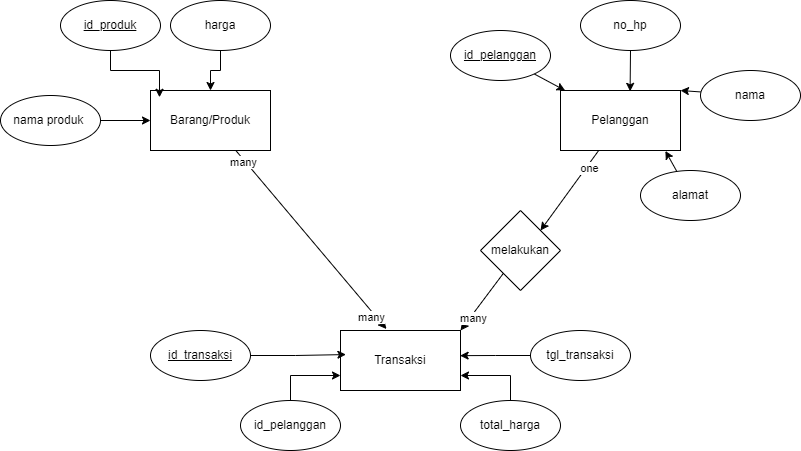

The diagram above was exported from draw.io. Its source (the exported page's mxGraphModel, read from the mxfile embedded in the PNG):
<mxGraphModel dx="1281" dy="527" grid="1" gridSize="10" guides="1" tooltips="1" connect="1" arrows="1" fold="1" page="1" pageScale="1" pageWidth="850" pageHeight="1100" math="0" shadow="0">
  <root>
    <mxCell id="0" />
    <mxCell id="1" parent="0" />
    <mxCell id="Yl9YxFwR3FIBr21sj34T-1" value="Barang/Produk" style="rounded=0;whiteSpace=wrap;html=1;" parent="1" vertex="1">
      <mxGeometry x="190" y="140" width="120" height="60" as="geometry" />
    </mxCell>
    <mxCell id="Yl9YxFwR3FIBr21sj34T-4" value="&lt;u&gt;id_produk&lt;/u&gt;" style="ellipse;whiteSpace=wrap;html=1;" parent="1" vertex="1">
      <mxGeometry x="100" y="50" width="100" height="50" as="geometry" />
    </mxCell>
    <mxCell id="Yl9YxFwR3FIBr21sj34T-9" style="edgeStyle=orthogonalEdgeStyle;rounded=0;orthogonalLoop=1;jettySize=auto;html=1;" parent="1" source="Yl9YxFwR3FIBr21sj34T-5" target="Yl9YxFwR3FIBr21sj34T-1" edge="1">
      <mxGeometry relative="1" as="geometry" />
    </mxCell>
    <mxCell id="Yl9YxFwR3FIBr21sj34T-5" value="harga" style="ellipse;whiteSpace=wrap;html=1;" parent="1" vertex="1">
      <mxGeometry x="210" y="50" width="100" height="50" as="geometry" />
    </mxCell>
    <mxCell id="Yl9YxFwR3FIBr21sj34T-8" style="edgeStyle=orthogonalEdgeStyle;rounded=0;orthogonalLoop=1;jettySize=auto;html=1;entryX=0;entryY=0.5;entryDx=0;entryDy=0;" parent="1" source="Yl9YxFwR3FIBr21sj34T-6" target="Yl9YxFwR3FIBr21sj34T-1" edge="1">
      <mxGeometry relative="1" as="geometry" />
    </mxCell>
    <mxCell id="Yl9YxFwR3FIBr21sj34T-6" value="nama produk&amp;nbsp;" style="ellipse;whiteSpace=wrap;html=1;" parent="1" vertex="1">
      <mxGeometry x="40" y="145" width="100" height="50" as="geometry" />
    </mxCell>
    <mxCell id="Yl9YxFwR3FIBr21sj34T-7" style="edgeStyle=orthogonalEdgeStyle;rounded=0;orthogonalLoop=1;jettySize=auto;html=1;entryX=0.075;entryY=0.113;entryDx=0;entryDy=0;entryPerimeter=0;" parent="1" source="Yl9YxFwR3FIBr21sj34T-4" target="Yl9YxFwR3FIBr21sj34T-1" edge="1">
      <mxGeometry relative="1" as="geometry" />
    </mxCell>
    <mxCell id="Yl9YxFwR3FIBr21sj34T-38" style="edgeStyle=none;rounded=0;orthogonalLoop=1;jettySize=auto;html=1;entryX=1;entryY=0;entryDx=0;entryDy=0;" parent="1" source="Yl9YxFwR3FIBr21sj34T-10" target="Yl9YxFwR3FIBr21sj34T-36" edge="1">
      <mxGeometry relative="1" as="geometry" />
    </mxCell>
    <mxCell id="Yl9YxFwR3FIBr21sj34T-39" value="one" style="edgeLabel;html=1;align=center;verticalAlign=middle;resizable=0;points=[];" parent="Yl9YxFwR3FIBr21sj34T-38" vertex="1" connectable="0">
      <mxGeometry x="-0.5932" y="3" relative="1" as="geometry">
        <mxPoint as="offset" />
      </mxGeometry>
    </mxCell>
    <mxCell id="Yl9YxFwR3FIBr21sj34T-10" value="Pelanggan" style="rounded=0;whiteSpace=wrap;html=1;" parent="1" vertex="1">
      <mxGeometry x="600" y="140" width="120" height="60" as="geometry" />
    </mxCell>
    <mxCell id="Yl9YxFwR3FIBr21sj34T-11" value="Transaksi" style="rounded=0;whiteSpace=wrap;html=1;" parent="1" vertex="1">
      <mxGeometry x="380" y="380" width="120" height="60" as="geometry" />
    </mxCell>
    <mxCell id="Yl9YxFwR3FIBr21sj34T-27" style="edgeStyle=orthogonalEdgeStyle;rounded=0;orthogonalLoop=1;jettySize=auto;html=1;entryX=1;entryY=0.75;entryDx=0;entryDy=0;" parent="1" source="Yl9YxFwR3FIBr21sj34T-12" target="Yl9YxFwR3FIBr21sj34T-11" edge="1">
      <mxGeometry relative="1" as="geometry" />
    </mxCell>
    <mxCell id="Yl9YxFwR3FIBr21sj34T-12" value="total_harga" style="ellipse;whiteSpace=wrap;html=1;" parent="1" vertex="1">
      <mxGeometry x="500" y="450" width="100" height="50" as="geometry" />
    </mxCell>
    <mxCell id="Yl9YxFwR3FIBr21sj34T-13" value="tgl_transaksi" style="ellipse;whiteSpace=wrap;html=1;" parent="1" vertex="1">
      <mxGeometry x="570" y="380" width="100" height="50" as="geometry" />
    </mxCell>
    <mxCell id="Yl9YxFwR3FIBr21sj34T-26" style="edgeStyle=orthogonalEdgeStyle;rounded=0;orthogonalLoop=1;jettySize=auto;html=1;entryX=0;entryY=0.75;entryDx=0;entryDy=0;" parent="1" source="Yl9YxFwR3FIBr21sj34T-14" target="Yl9YxFwR3FIBr21sj34T-11" edge="1">
      <mxGeometry relative="1" as="geometry" />
    </mxCell>
    <mxCell id="Yl9YxFwR3FIBr21sj34T-14" value="id_pelanggan" style="ellipse;whiteSpace=wrap;html=1;" parent="1" vertex="1">
      <mxGeometry x="280" y="450" width="100" height="50" as="geometry" />
    </mxCell>
    <mxCell id="Yl9YxFwR3FIBr21sj34T-15" value="&lt;u&gt;id_transaksi&lt;/u&gt;" style="ellipse;whiteSpace=wrap;html=1;" parent="1" vertex="1">
      <mxGeometry x="190" y="380" width="100" height="50" as="geometry" />
    </mxCell>
    <mxCell id="Yl9YxFwR3FIBr21sj34T-18" value="no_hp" style="ellipse;whiteSpace=wrap;html=1;" parent="1" vertex="1">
      <mxGeometry x="620" y="50" width="100" height="50" as="geometry" />
    </mxCell>
    <mxCell id="Yl9YxFwR3FIBr21sj34T-19" value="alamat" style="ellipse;whiteSpace=wrap;html=1;" parent="1" vertex="1">
      <mxGeometry x="680" y="220" width="100" height="50" as="geometry" />
    </mxCell>
    <mxCell id="Yl9YxFwR3FIBr21sj34T-31" style="edgeStyle=none;rounded=0;orthogonalLoop=1;jettySize=auto;html=1;entryX=1;entryY=0;entryDx=0;entryDy=0;" parent="1" source="Yl9YxFwR3FIBr21sj34T-20" target="Yl9YxFwR3FIBr21sj34T-10" edge="1">
      <mxGeometry relative="1" as="geometry" />
    </mxCell>
    <mxCell id="Yl9YxFwR3FIBr21sj34T-20" value="nama" style="ellipse;whiteSpace=wrap;html=1;" parent="1" vertex="1">
      <mxGeometry x="740" y="120" width="100" height="50" as="geometry" />
    </mxCell>
    <mxCell id="Yl9YxFwR3FIBr21sj34T-29" style="edgeStyle=none;rounded=0;orthogonalLoop=1;jettySize=auto;html=1;" parent="1" source="Yl9YxFwR3FIBr21sj34T-21" target="Yl9YxFwR3FIBr21sj34T-10" edge="1">
      <mxGeometry relative="1" as="geometry" />
    </mxCell>
    <mxCell id="Yl9YxFwR3FIBr21sj34T-21" value="&lt;u&gt;id_pelanggan&lt;/u&gt;" style="ellipse;whiteSpace=wrap;html=1;" parent="1" vertex="1">
      <mxGeometry x="490" y="80" width="100" height="50" as="geometry" />
    </mxCell>
    <mxCell id="Yl9YxFwR3FIBr21sj34T-25" style="edgeStyle=orthogonalEdgeStyle;rounded=0;orthogonalLoop=1;jettySize=auto;html=1;entryX=0.045;entryY=0.401;entryDx=0;entryDy=0;entryPerimeter=0;" parent="1" source="Yl9YxFwR3FIBr21sj34T-15" target="Yl9YxFwR3FIBr21sj34T-11" edge="1">
      <mxGeometry relative="1" as="geometry" />
    </mxCell>
    <mxCell id="Yl9YxFwR3FIBr21sj34T-28" style="edgeStyle=orthogonalEdgeStyle;rounded=0;orthogonalLoop=1;jettySize=auto;html=1;entryX=0.997;entryY=0.419;entryDx=0;entryDy=0;entryPerimeter=0;" parent="1" source="Yl9YxFwR3FIBr21sj34T-13" target="Yl9YxFwR3FIBr21sj34T-11" edge="1">
      <mxGeometry relative="1" as="geometry" />
    </mxCell>
    <mxCell id="Yl9YxFwR3FIBr21sj34T-30" style="edgeStyle=none;rounded=0;orthogonalLoop=1;jettySize=auto;html=1;entryX=0.58;entryY=0.014;entryDx=0;entryDy=0;entryPerimeter=0;" parent="1" source="Yl9YxFwR3FIBr21sj34T-18" target="Yl9YxFwR3FIBr21sj34T-10" edge="1">
      <mxGeometry relative="1" as="geometry" />
    </mxCell>
    <mxCell id="Yl9YxFwR3FIBr21sj34T-33" style="edgeStyle=none;rounded=0;orthogonalLoop=1;jettySize=auto;html=1;entryX=0.874;entryY=1.007;entryDx=0;entryDy=0;entryPerimeter=0;" parent="1" source="Yl9YxFwR3FIBr21sj34T-19" target="Yl9YxFwR3FIBr21sj34T-10" edge="1">
      <mxGeometry relative="1" as="geometry" />
    </mxCell>
    <mxCell id="Yl9YxFwR3FIBr21sj34T-34" style="edgeStyle=none;rounded=0;orthogonalLoop=1;jettySize=auto;html=1;entryX=0.383;entryY=-0.025;entryDx=0;entryDy=0;entryPerimeter=0;" parent="1" source="Yl9YxFwR3FIBr21sj34T-1" target="Yl9YxFwR3FIBr21sj34T-11" edge="1">
      <mxGeometry relative="1" as="geometry" />
    </mxCell>
    <mxCell id="Yl9YxFwR3FIBr21sj34T-41" value="many" style="edgeLabel;html=1;align=center;verticalAlign=middle;resizable=0;points=[];" parent="Yl9YxFwR3FIBr21sj34T-34" vertex="1" connectable="0">
      <mxGeometry x="-0.8777" y="-2" relative="1" as="geometry">
        <mxPoint as="offset" />
      </mxGeometry>
    </mxCell>
    <mxCell id="Yl9YxFwR3FIBr21sj34T-42" value="many" style="edgeLabel;html=1;align=center;verticalAlign=middle;resizable=0;points=[];" parent="Yl9YxFwR3FIBr21sj34T-34" vertex="1" connectable="0">
      <mxGeometry x="0.8434" y="-4" relative="1" as="geometry">
        <mxPoint as="offset" />
      </mxGeometry>
    </mxCell>
    <mxCell id="Yl9YxFwR3FIBr21sj34T-37" style="edgeStyle=none;rounded=0;orthogonalLoop=1;jettySize=auto;html=1;entryX=1;entryY=0;entryDx=0;entryDy=0;" parent="1" source="Yl9YxFwR3FIBr21sj34T-36" target="Yl9YxFwR3FIBr21sj34T-11" edge="1">
      <mxGeometry relative="1" as="geometry" />
    </mxCell>
    <mxCell id="Yl9YxFwR3FIBr21sj34T-40" value="many" style="edgeLabel;html=1;align=center;verticalAlign=middle;resizable=0;points=[];" parent="Yl9YxFwR3FIBr21sj34T-37" vertex="1" connectable="0">
      <mxGeometry x="0.5117" y="2" relative="1" as="geometry">
        <mxPoint as="offset" />
      </mxGeometry>
    </mxCell>
    <mxCell id="Yl9YxFwR3FIBr21sj34T-36" value="melakukan" style="rhombus;whiteSpace=wrap;html=1;" parent="1" vertex="1">
      <mxGeometry x="520" y="260" width="80" height="80" as="geometry" />
    </mxCell>
  </root>
</mxGraphModel>